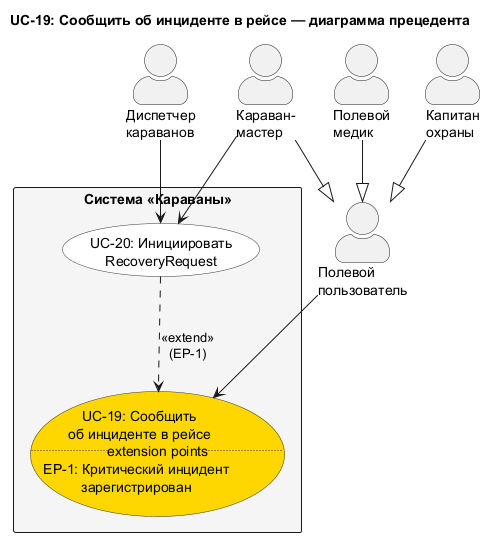

The diagram above was rendered by PlantUML. Its source (embedded in the PNG):
@startuml UC_19_Detail
skinparam actorStyle awesome
skinparam usecaseBackgroundColor #White
skinparam usecaseBorderColor #333333
skinparam rectangleBackgroundColor #F5F5F5

title UC-19: Сообщить об инциденте в рейсе — диаграмма прецедента

actor "Полевой\nпользователь" as Field
actor "Караван-\nмастер" as CM
actor "Капитан\nохраны" as SC
actor "Полевой\nмедик" as Medic
actor "Диспетчер\nкараванов" as Dispatcher

CM --|> Field
SC --|> Field
Medic --|> Field

rectangle "Система «Караваны»" {
  usecase "UC-19: Сообщить\nоб инциденте в рейсе\n.. extension points ..\nEP-1: Критический инцидент\nзарегистрирован" as UC19 #Gold
  usecase "UC-20: Инициировать\nRecoveryRequest" as UC20
}

Field --> UC19

CM --> UC20
Dispatcher --> UC20

UC20 ..> UC19 : <<extend>>\n(EP-1)

@enduml